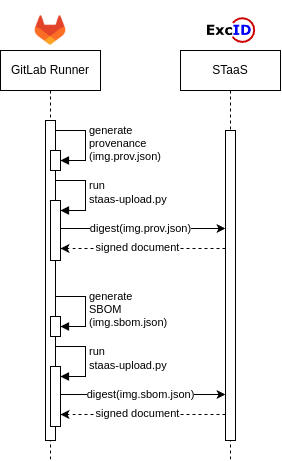

The diagram above was exported from draw.io. Its source (the exported page's mxGraphModel, read from the mxfile embedded in the PNG):
<mxGraphModel dx="989" dy="1575" grid="1" gridSize="10" guides="1" tooltips="1" connect="1" arrows="1" fold="1" page="1" pageScale="1" pageWidth="850" pageHeight="1100" math="0" shadow="0">
  <root>
    <mxCell id="0" />
    <mxCell id="1" parent="0" />
    <mxCell id="aM9ryv3xv72pqoxQDRHE-1" value="GitLab Runner" style="shape=umlLifeline;perimeter=lifelinePerimeter;whiteSpace=wrap;html=1;container=0;dropTarget=0;collapsible=0;recursiveResize=0;outlineConnect=0;portConstraint=eastwest;newEdgeStyle={&quot;edgeStyle&quot;:&quot;elbowEdgeStyle&quot;,&quot;elbow&quot;:&quot;vertical&quot;,&quot;curved&quot;:0,&quot;rounded&quot;:0};" parent="1" vertex="1">
      <mxGeometry x="40" y="40" width="100" height="410" as="geometry" />
    </mxCell>
    <mxCell id="aM9ryv3xv72pqoxQDRHE-2" value="" style="html=1;points=[];perimeter=orthogonalPerimeter;outlineConnect=0;targetShapes=umlLifeline;portConstraint=eastwest;newEdgeStyle={&quot;edgeStyle&quot;:&quot;elbowEdgeStyle&quot;,&quot;elbow&quot;:&quot;vertical&quot;,&quot;curved&quot;:0,&quot;rounded&quot;:0};" parent="aM9ryv3xv72pqoxQDRHE-1" vertex="1">
      <mxGeometry x="45" y="70" width="10" height="320" as="geometry" />
    </mxCell>
    <mxCell id="0dsOCXLmCgI__KZQ9MAQ-4" value="" style="html=1;points=[[0,0,0,0,5],[0,1,0,0,-5],[1,0,0,0,5],[1,1,0,0,-5]];perimeter=orthogonalPerimeter;outlineConnect=0;targetShapes=umlLifeline;portConstraint=eastwest;newEdgeStyle={&quot;curved&quot;:0,&quot;rounded&quot;:0};" vertex="1" parent="aM9ryv3xv72pqoxQDRHE-1">
      <mxGeometry x="50" y="100" width="10" height="20" as="geometry" />
    </mxCell>
    <mxCell id="0dsOCXLmCgI__KZQ9MAQ-5" value="generate&lt;div&gt;provenance&lt;br&gt;(img.prov.json)&lt;/div&gt;" style="html=1;align=left;spacingLeft=2;endArrow=block;rounded=0;edgeStyle=orthogonalEdgeStyle;curved=0;rounded=0;" edge="1" target="0dsOCXLmCgI__KZQ9MAQ-4" parent="aM9ryv3xv72pqoxQDRHE-1">
      <mxGeometry relative="1" as="geometry">
        <mxPoint x="55" y="80" as="sourcePoint" />
        <Array as="points">
          <mxPoint x="85" y="110" />
        </Array>
      </mxGeometry>
    </mxCell>
    <mxCell id="0dsOCXLmCgI__KZQ9MAQ-7" value="" style="html=1;points=[[0,0,0,0,5],[0,1,0,0,-5],[1,0,0,0,5],[1,1,0,0,-5]];perimeter=orthogonalPerimeter;outlineConnect=0;targetShapes=umlLifeline;portConstraint=eastwest;newEdgeStyle={&quot;curved&quot;:0,&quot;rounded&quot;:0};" vertex="1" parent="aM9ryv3xv72pqoxQDRHE-1">
      <mxGeometry x="50" y="150" width="10" height="60" as="geometry" />
    </mxCell>
    <mxCell id="0dsOCXLmCgI__KZQ9MAQ-8" value="run&lt;div&gt;staas-upload.py&lt;/div&gt;" style="html=1;align=left;spacingLeft=2;endArrow=block;rounded=0;edgeStyle=orthogonalEdgeStyle;curved=0;rounded=0;" edge="1" parent="aM9ryv3xv72pqoxQDRHE-1" target="0dsOCXLmCgI__KZQ9MAQ-7">
      <mxGeometry x="-0.005" relative="1" as="geometry">
        <mxPoint x="55" y="130" as="sourcePoint" />
        <Array as="points">
          <mxPoint x="85" y="160" />
        </Array>
        <mxPoint as="offset" />
      </mxGeometry>
    </mxCell>
    <mxCell id="aM9ryv3xv72pqoxQDRHE-5" value="STaaS" style="shape=umlLifeline;perimeter=lifelinePerimeter;whiteSpace=wrap;html=1;container=0;dropTarget=0;collapsible=0;recursiveResize=0;outlineConnect=0;portConstraint=eastwest;newEdgeStyle={&quot;edgeStyle&quot;:&quot;elbowEdgeStyle&quot;,&quot;elbow&quot;:&quot;vertical&quot;,&quot;curved&quot;:0,&quot;rounded&quot;:0};" parent="1" vertex="1">
      <mxGeometry x="220" y="40" width="100" height="410" as="geometry" />
    </mxCell>
    <mxCell id="aM9ryv3xv72pqoxQDRHE-6" value="" style="html=1;points=[];perimeter=orthogonalPerimeter;outlineConnect=0;targetShapes=umlLifeline;portConstraint=eastwest;newEdgeStyle={&quot;edgeStyle&quot;:&quot;elbowEdgeStyle&quot;,&quot;elbow&quot;:&quot;vertical&quot;,&quot;curved&quot;:0,&quot;rounded&quot;:0};" parent="aM9ryv3xv72pqoxQDRHE-5" vertex="1">
      <mxGeometry x="45" y="80" width="10" height="310" as="geometry" />
    </mxCell>
    <mxCell id="0dsOCXLmCgI__KZQ9MAQ-1" value="" style="shape=image;verticalLabelPosition=bottom;labelBackgroundColor=default;verticalAlign=top;aspect=fixed;imageAspect=0;image=https://images.ctfassets.net/xz1dnu24egyd/1IRkfXmxo8VP2RAE5jiS1Q/ea2086675d87911b0ce2d34c354b3711/gitlab-logo-500.png;" vertex="1" parent="1">
      <mxGeometry x="60" y="-10" width="60" height="60" as="geometry" />
    </mxCell>
    <mxCell id="0dsOCXLmCgI__KZQ9MAQ-2" value="" style="shape=image;verticalLabelPosition=bottom;labelBackgroundColor=default;verticalAlign=top;aspect=fixed;imageAspect=0;editableCssRules=.*;image=data:image/svg+xml,(base64 omitted: 5476 chars);" vertex="1" parent="1">
      <mxGeometry x="244.25" y="6.270000000000001" width="51.5" height="27.47" as="geometry" />
    </mxCell>
    <mxCell id="0dsOCXLmCgI__KZQ9MAQ-6" value="" style="endArrow=classic;html=1;rounded=0;" edge="1" parent="1">
      <mxGeometry width="50" height="50" relative="1" as="geometry">
        <mxPoint x="99.99857142857144" y="218" as="sourcePoint" />
        <mxPoint x="265" y="218" as="targetPoint" />
      </mxGeometry>
    </mxCell>
    <mxCell id="0dsOCXLmCgI__KZQ9MAQ-10" value="digest(img.prov.json)" style="edgeLabel;html=1;align=center;verticalAlign=middle;resizable=0;points=[];" vertex="1" connectable="0" parent="0dsOCXLmCgI__KZQ9MAQ-6">
      <mxGeometry x="0.0857" y="-1" relative="1" as="geometry">
        <mxPoint x="-10" y="-1" as="offset" />
      </mxGeometry>
    </mxCell>
    <mxCell id="0dsOCXLmCgI__KZQ9MAQ-9" value="" style="endArrow=classic;html=1;rounded=0;dashed=1;" edge="1" parent="1">
      <mxGeometry width="50" height="50" relative="1" as="geometry">
        <mxPoint x="265" y="238" as="sourcePoint" />
        <mxPoint x="100" y="238" as="targetPoint" />
      </mxGeometry>
    </mxCell>
    <mxCell id="0dsOCXLmCgI__KZQ9MAQ-13" value="signed document" style="edgeLabel;html=1;align=center;verticalAlign=middle;resizable=0;points=[];" vertex="1" connectable="0" parent="0dsOCXLmCgI__KZQ9MAQ-9">
      <mxGeometry x="0.0736" y="-1" relative="1" as="geometry">
        <mxPoint as="offset" />
      </mxGeometry>
    </mxCell>
    <mxCell id="0dsOCXLmCgI__KZQ9MAQ-14" value="" style="html=1;points=[[0,0,0,0,5],[0,1,0,0,-5],[1,0,0,0,5],[1,1,0,0,-5]];perimeter=orthogonalPerimeter;outlineConnect=0;targetShapes=umlLifeline;portConstraint=eastwest;newEdgeStyle={&quot;curved&quot;:0,&quot;rounded&quot;:0};" vertex="1" parent="1">
      <mxGeometry x="90" y="306" width="10" height="20" as="geometry" />
    </mxCell>
    <mxCell id="0dsOCXLmCgI__KZQ9MAQ-15" value="generate&lt;div&gt;SBOM&lt;br&gt;(img.sbom.json)&lt;/div&gt;" style="html=1;align=left;spacingLeft=2;endArrow=block;rounded=0;edgeStyle=orthogonalEdgeStyle;curved=0;rounded=0;" edge="1" parent="1" target="0dsOCXLmCgI__KZQ9MAQ-14">
      <mxGeometry relative="1" as="geometry">
        <mxPoint x="95" y="286" as="sourcePoint" />
        <Array as="points">
          <mxPoint x="125" y="316" />
        </Array>
      </mxGeometry>
    </mxCell>
    <mxCell id="0dsOCXLmCgI__KZQ9MAQ-16" value="" style="html=1;points=[[0,0,0,0,5],[0,1,0,0,-5],[1,0,0,0,5],[1,1,0,0,-5]];perimeter=orthogonalPerimeter;outlineConnect=0;targetShapes=umlLifeline;portConstraint=eastwest;newEdgeStyle={&quot;curved&quot;:0,&quot;rounded&quot;:0};" vertex="1" parent="1">
      <mxGeometry x="90" y="356" width="10" height="60" as="geometry" />
    </mxCell>
    <mxCell id="0dsOCXLmCgI__KZQ9MAQ-17" value="run&lt;div&gt;staas-upload.py&lt;/div&gt;" style="html=1;align=left;spacingLeft=2;endArrow=block;rounded=0;edgeStyle=orthogonalEdgeStyle;curved=0;rounded=0;" edge="1" parent="1" target="0dsOCXLmCgI__KZQ9MAQ-16">
      <mxGeometry x="-0.005" relative="1" as="geometry">
        <mxPoint x="95" y="336" as="sourcePoint" />
        <Array as="points">
          <mxPoint x="125" y="366" />
        </Array>
        <mxPoint as="offset" />
      </mxGeometry>
    </mxCell>
    <mxCell id="0dsOCXLmCgI__KZQ9MAQ-18" value="" style="endArrow=classic;html=1;rounded=0;" edge="1" parent="1">
      <mxGeometry width="50" height="50" relative="1" as="geometry">
        <mxPoint x="99.99857142857144" y="384" as="sourcePoint" />
        <mxPoint x="265" y="384" as="targetPoint" />
      </mxGeometry>
    </mxCell>
    <mxCell id="0dsOCXLmCgI__KZQ9MAQ-19" value="digest(img.sbom.json)" style="edgeLabel;html=1;align=center;verticalAlign=middle;resizable=0;points=[];" vertex="1" connectable="0" parent="0dsOCXLmCgI__KZQ9MAQ-18">
      <mxGeometry x="0.0857" y="-1" relative="1" as="geometry">
        <mxPoint x="-10" y="-1" as="offset" />
      </mxGeometry>
    </mxCell>
    <mxCell id="0dsOCXLmCgI__KZQ9MAQ-20" value="" style="endArrow=classic;html=1;rounded=0;dashed=1;" edge="1" parent="1">
      <mxGeometry width="50" height="50" relative="1" as="geometry">
        <mxPoint x="265" y="404" as="sourcePoint" />
        <mxPoint x="100" y="404" as="targetPoint" />
      </mxGeometry>
    </mxCell>
    <mxCell id="0dsOCXLmCgI__KZQ9MAQ-21" value="signed document" style="edgeLabel;html=1;align=center;verticalAlign=middle;resizable=0;points=[];" vertex="1" connectable="0" parent="0dsOCXLmCgI__KZQ9MAQ-20">
      <mxGeometry x="0.0736" y="-1" relative="1" as="geometry">
        <mxPoint as="offset" />
      </mxGeometry>
    </mxCell>
  </root>
</mxGraphModel>